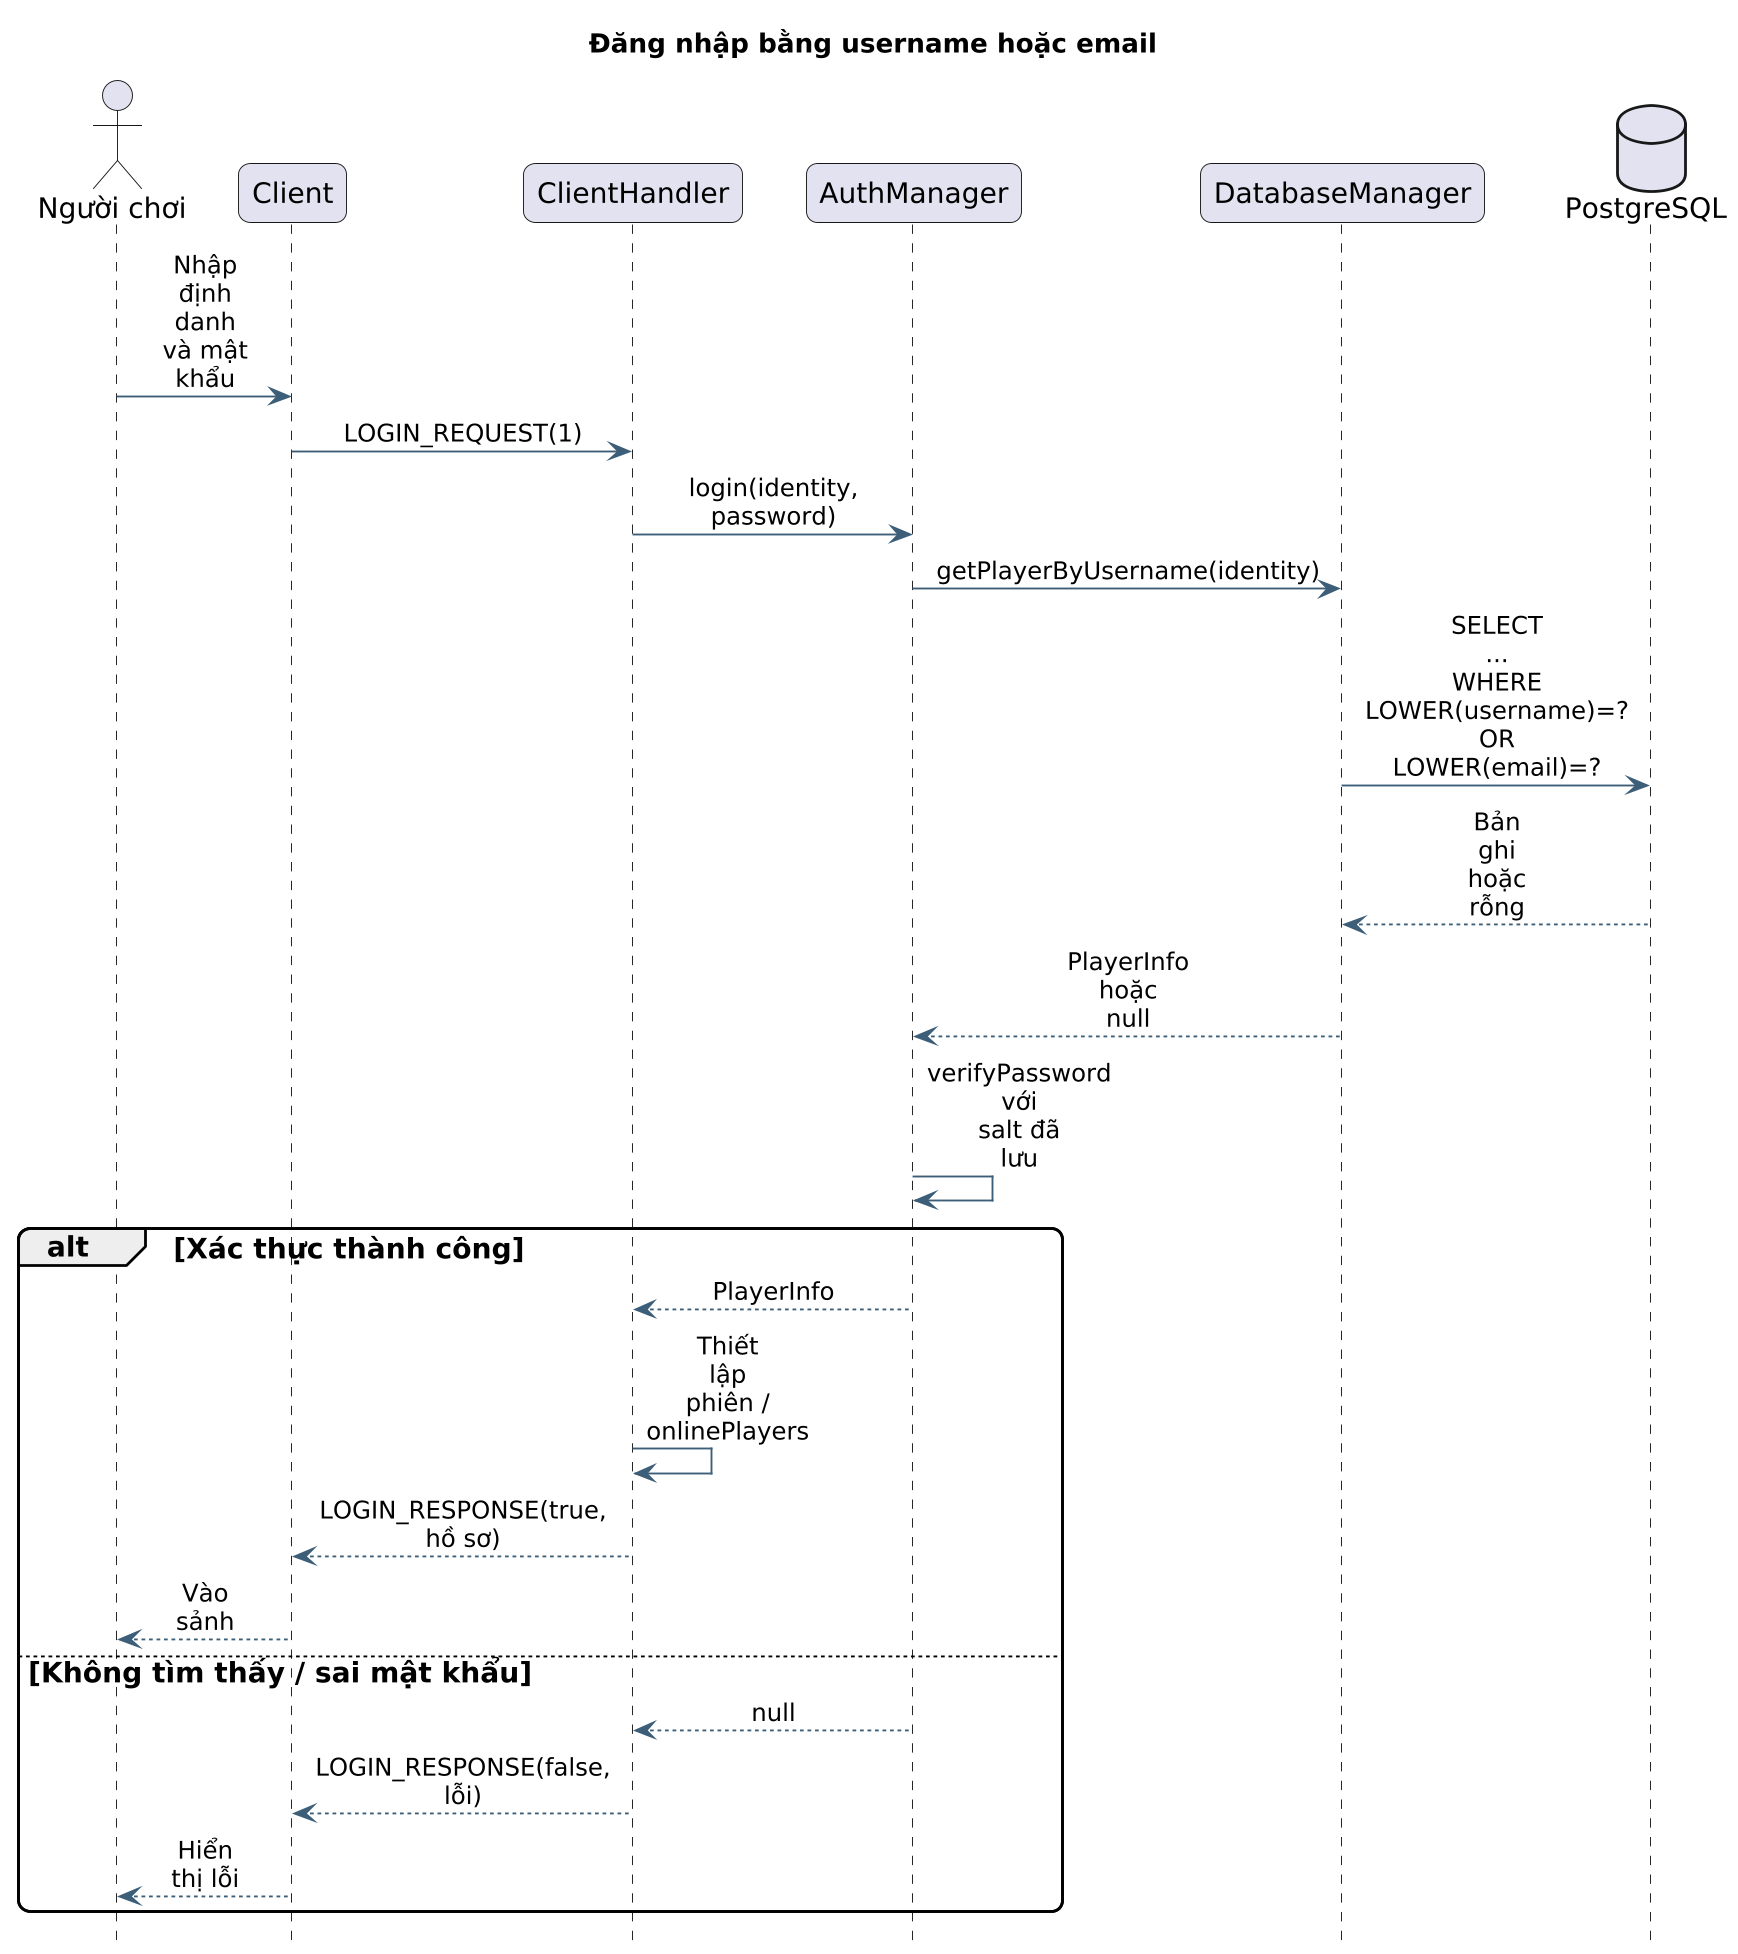

The diagram above was rendered by PlantUML. Its source (embedded in the PNG):
@startuml
skinparam backgroundColor white
skinparam defaultFontName DejaVu Sans
skinparam defaultFontSize 15
skinparam shadowing false
skinparam dpi 180
skinparam ArrowColor #3D5E78
skinparam ArrowFontSize 13
skinparam roundcorner 12
skinparam sequenceMessageAlign center
skinparam maxMessageSize 46
skinparam ParticipantPadding 12
skinparam BoxPadding 10
skinparam usecaseBackgroundColor #EDF4FA
skinparam usecaseBorderColor #3D5E78
skinparam activityBackgroundColor #EDF4FA
skinparam activityBorderColor #3D5E78
skinparam activityDiamondBackgroundColor #FFF1D6
skinparam componentBackgroundColor #E8F3ED
skinparam componentBorderColor #3D5E78
skinparam NoteBackgroundColor #FFF5DC
skinparam NoteBorderColor #A58842
hide footbox
title Đăng nhập bằng username hoặc email

actor "Người chơi" as P
participant "Client" as C
participant "ClientHandler" as H
participant "AuthManager" as A
participant "DatabaseManager" as D
database "PostgreSQL" as DB
P -> C : Nhập định danh và mật khẩu
C -> H : LOGIN_REQUEST(1)
H -> A : login(identity, password)
A -> D : getPlayerByUsername(identity)
D -> DB : SELECT ... WHERE LOWER(username)=?\nOR LOWER(email)=?
DB --> D : Bản ghi hoặc rỗng
D --> A : PlayerInfo hoặc null
A -> A : verifyPassword với salt đã lưu
alt Xác thực thành công
 A --> H : PlayerInfo
 H -> H : Thiết lập phiên / onlinePlayers
 H --> C : LOGIN_RESPONSE(true, hồ sơ)
 C --> P : Vào sảnh
else Không tìm thấy / sai mật khẩu
 A --> H : null
 H --> C : LOGIN_RESPONSE(false, lỗi)
 C --> P : Hiển thị lỗi
end

@enduml